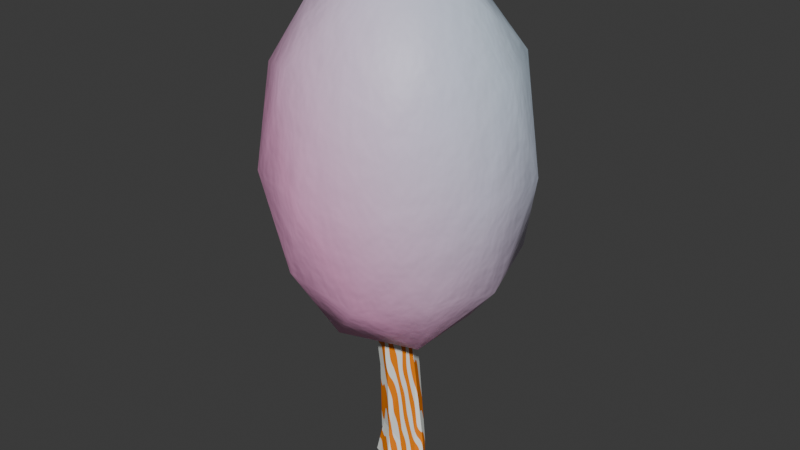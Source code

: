 # Source: OrangeLeaves.blend  (saved by Blender 4.0.36; exported with 4.5.12 LTS)
import bpy
from mathutils import Matrix  # noqa: F401  (used for matrix-valued properties, if any)

bpy.ops.wm.read_factory_settings(use_empty=True)
scene = bpy.context.scene
scene.name = 'Scene'

# ---- collections
col_collection = bpy.data.collections.new('Collection'); scene.collection.children.link(col_collection)

# ---- materials (node trees are filled in below, after node groups)
mat_cotton_candy = bpy.data.materials.new('cotton candy!')
mat_cotton_candy.use_transparent_shadow = False
mat_bark_001 = bpy.data.materials.new('bark.001')
mat_bark_001.use_transparent_shadow = False

# ---- material node trees
mat_cotton_candy.use_nodes = True; mat_cotton_candy.node_tree.nodes.clear()
_N = mat_cotton_candy.node_tree.nodes; _L = mat_cotton_candy.node_tree.links
n0 = _N.new('ShaderNodeBsdfPrincipled'); n0.name = 'Principled BSDF'; n0.location = (209, 300)
n0.inputs[3].default_value = 1.45
n1 = _N.new('ShaderNodeOutputMaterial'); n1.name = 'Material Output'; n1.location = (499, 300)
n2 = _N.new('ShaderNodeTexNoise'); n2.name = 'Noise Texture.002'; n2.location = (-1063, -251)
n2.inputs[2].default_value = 6.328
n3 = _N.new('ShaderNodeTexCoord'); n3.name = 'Texture Coordinate'; n3.location = (-1841, 88)
n4 = _N.new('ShaderNodeMapping'); n4.name = 'Mapping'; n4.location = (-1438, 163)
n4.inputs[1].default_value = (0.0, 0.0, 0.18)
n4.inputs[2].default_value = (0.0, 0.0, 0.9041)
n5 = _N.new('ShaderNodeTexNoise'); n5.name = 'Noise Texture.001'; n5.location = (-1059, 121)
n5.inputs[2].default_value = 49.0
n6 = _N.new('ShaderNodeValToRGB'); n6.name = 'Color Ramp.001'; n6.location = (-645, 211)
while len(n6.color_ramp.elements) > 1: n6.color_ramp.elements.remove(n6.color_ramp.elements[-1])
n6.color_ramp.elements[0].position = 0.0; n6.color_ramp.elements[0].color = (1.0, 1.0, 1.0, 1.0)
_e = n6.color_ramp.elements.new(0.175); _e.color = (0.3892, 0.9922, 1.0, 1.0)
n7 = _N.new('ShaderNodeValToRGB'); n7.name = 'Color Ramp.002'; n7.location = (-641, -31)
while len(n7.color_ramp.elements) > 1: n7.color_ramp.elements.remove(n7.color_ramp.elements[-1])
n7.color_ramp.elements[0].position = 0.0; n7.color_ramp.elements[0].color = (1.0, 1.0, 1.0, 1.0)
_e = n7.color_ramp.elements.new(0.175); _e.color = (1.0, 0.4473, 0.7514, 1.0)
n8 = _N.new('ShaderNodeBump'); n8.name = 'Bump'; n8.location = (-624, -280)
n8.inputs[0].default_value = 0.12
n8.inputs[1].default_value = 1.0
n8.inputs[2].default_value = 1.0
n9 = _N.new('ShaderNodeMix'); n9.name = 'Mix'; n9.location = (-241, 260)
n9.data_type = 'RGBA'
n9.clamp_factor = False
n10 = _N.new('ShaderNodeTexNoise'); n10.name = 'Noise Texture'; n10.location = (-1066, 456)
n10.inputs[2].default_value = 0.05
n11 = _N.new('ShaderNodeValToRGB'); n11.name = 'Color Ramp'; n11.location = (-616, 453)
while len(n11.color_ramp.elements) > 1: n11.color_ramp.elements.remove(n11.color_ramp.elements[-1])
n11.color_ramp.elements[0].position = 0.1706; n11.color_ramp.elements[0].color = (0.0, 0.0, 0.0, 1.0)
_e = n11.color_ramp.elements.new(0.5257); _e.color = (1.0, 1.0, 1.0, 1.0)
n12 = _N.new('ShaderNodeTexWave'); n12.name = 'Wave Texture'; n12.location = (-846, 452)
n12.wave_type = 'RINGS'
n12.bands_direction = 'DIAGONAL'
n12.wave_profile = 'SAW'
n12.inputs[1].default_value = 0.62
n12.inputs[2].default_value = -12.4
n12.inputs[6].default_value = 5.4
_L.new(n0.outputs[0], n1.inputs[0])
_L.new(n3.outputs[3], n4.inputs[0])
_L.new(n4.outputs[0], n10.inputs[0])
_L.new(n4.outputs[0], n5.inputs[0])
_L.new(n4.outputs[0], n2.inputs[0])
_L.new(n5.outputs[1], n6.inputs[0])
_L.new(n5.outputs[1], n7.inputs[0])
_L.new(n2.outputs[1], n8.inputs[3])
_L.new(n8.outputs[0], n0.inputs[5])
_L.new(n7.outputs[0], n9.inputs[3])
_L.new(n6.outputs[0], n9.inputs[2])
_L.new(n11.outputs[0], n9.inputs[0])
_L.new(n6.outputs[0], n9.inputs[6])
_L.new(n7.outputs[0], n9.inputs[7])
_L.new(n9.outputs[2], n0.inputs[0])
_L.new(n10.outputs[0], n12.inputs[0])
_L.new(n12.outputs[1], n11.inputs[0])
n1.is_active_output = True
mat_bark_001.use_nodes = True; mat_bark_001.node_tree.nodes.clear()
_N = mat_bark_001.node_tree.nodes; _L = mat_bark_001.node_tree.links
n0 = _N.new('ShaderNodeBsdfPrincipled'); n0.name = 'Principled BSDF'; n0.location = (10, 300)
n0.inputs[3].default_value = 1.45
n1 = _N.new('ShaderNodeOutputMaterial'); n1.name = 'Material Output'; n1.location = (300, 300)
n2 = _N.new('ShaderNodeTexWave'); n2.name = 'Wave Texture'; n2.location = (-655, 233)
n2.bands_direction = 'DIAGONAL'
n2.inputs[1].default_value = 2.3
n2.inputs[2].default_value = 3.9
n2.inputs[3].default_value = 5.1
n2.inputs[4].default_value = 1.8
n2.inputs[5].default_value = 0.0
n2.inputs[6].default_value = 13.4
n3 = _N.new('ShaderNodeValToRGB'); n3.name = 'Color Ramp'; n3.location = (-338, 248)
while len(n3.color_ramp.elements) > 1: n3.color_ramp.elements.remove(n3.color_ramp.elements[-1])
n3.color_ramp.elements[0].position = 0.49; n3.color_ramp.elements[0].color = (0.9581, 1.0, 0.9483, 1.0)
_e = n3.color_ramp.elements.new(0.51); _e.color = (1.0, 0.252, 0.0, 1.0)
_L.new(n0.outputs[0], n1.inputs[0])
_L.new(n3.outputs[0], n0.inputs[0])
_L.new(n2.outputs[0], n3.inputs[0])
n1.is_active_output = True

# ---- world
world_world = bpy.data.worlds.new('World'); scene.world = world_world
world_world.use_nodes = True; world_world.node_tree.nodes.clear()
_N = world_world.node_tree.nodes; _L = world_world.node_tree.links
n0 = _N.new('ShaderNodeOutputWorld'); n0.name = 'World Output'; n0.location = (300, 300)
n1 = _N.new('ShaderNodeBackground'); n1.name = 'Background'; n1.location = (10, 300)
n1.inputs[0].default_value = (0.05088, 0.05088, 0.05088, 1.0)
_L.new(n1.outputs[0], n0.inputs[0])
n0.is_active_output = True
world_world.color = (0.05088, 0.05088, 0.05088)
world_world.use_sun_shadow = False
world_world.sun_shadow_jitter_overblur = 0.0

# ---- meshes
me_icosphere = bpy.data.meshes.new('Icosphere')
me_icosphere.from_pydata([(0.0, 0.0, -1.0), (0.7236, -0.5257, -0.4472), (-0.2764, -0.8506, -0.4472), (-0.8944, 0.0, -0.4472), (-0.2764, 0.8506, -0.4472), (0.7236, 0.5257, -0.4472), (0.2764, -0.8506, 0.4472), (-0.7236, -0.5257, 0.4472), (-0.7236, 0.5257, 0.4472), (0.2764, 0.8506, 0.4472), (0.8944, 0.0, 0.4472), (0.0, 0.0, 1.0), (-0.1625, -0.5, -0.8507), (0.4253, -0.309, -0.8507), (0.2629, -0.809, -0.5257), (0.8506, 0.0, -0.5257), (0.4253, 0.309, -0.8507), (-0.5257, 0.0, -0.8507), (-0.6882, -0.5, -0.5257), (-0.1625, 0.5, -0.8507), (-0.6882, 0.5, -0.5257), (0.2629, 0.809, -0.5257), (0.9511, -0.309, 0.0), (0.9511, 0.309, 0.0), (0.0, -1.0, 0.0), (0.5878, -0.809, 0.0), (-0.9511, -0.309, 0.0), (-0.5878, -0.809, 0.0), (-0.5878, 0.809, 0.0), (-0.9511, 0.309, 0.0), (0.5878, 0.809, 0.0), (0.0, 1.0, 0.0), (0.6882, -0.5, 0.5257), (-0.2629, -0.809, 0.5257), (-0.8506, 0.0, 0.5257), (-0.2629, 0.809, 0.5257), (0.6882, 0.5, 0.5257), (0.1625, -0.5, 0.8507), (0.5257, 0.0, 0.8507), (-0.4253, -0.309, 0.8507), (-0.4253, 0.309, 0.8507), (0.1625, 0.5, 0.8507)], [], [(0, 13, 12), (1, 13, 15), (0, 12, 17), (0, 17, 19), (0, 19, 16), (1, 15, 22), (2, 14, 24), (3, 18, 26), (4, 20, 28), (5, 21, 30), (1, 22, 25), (2, 24, 27), (3, 26, 29), (4, 28, 31), (5, 30, 23), (6, 32, 37), (7, 33, 39), (8, 34, 40), (9, 35, 41), (10, 36, 38), (38, 41, 11), (38, 36, 41), (36, 9, 41), (41, 40, 11), (41, 35, 40), (35, 8, 40), (40, 39, 11), (40, 34, 39), (34, 7, 39), (39, 37, 11), (39, 33, 37), (33, 6, 37), (37, 38, 11), (37, 32, 38), (32, 10, 38), (23, 36, 10), (23, 30, 36), (30, 9, 36), (31, 35, 9), (31, 28, 35), (28, 8, 35), (29, 34, 8), (29, 26, 34), (26, 7, 34), (27, 33, 7), (27, 24, 33), (24, 6, 33), (25, 32, 6), (25, 22, 32), (22, 10, 32), (30, 31, 9), (30, 21, 31), (21, 4, 31), (28, 29, 8), (28, 20, 29), (20, 3, 29), (26, 27, 7), (26, 18, 27), (18, 2, 27), (24, 25, 6), (24, 14, 25), (14, 1, 25), (22, 23, 10), (22, 15, 23), (15, 5, 23), (16, 21, 5), (16, 19, 21), (19, 4, 21), (19, 20, 4), (19, 17, 20), (17, 3, 20), (17, 18, 3), (17, 12, 18), (12, 2, 18), (15, 16, 5), (15, 13, 16), (13, 0, 16), (12, 14, 2), (12, 13, 14), (13, 1, 14)])
me_icosphere.polygons.foreach_set('use_smooth', [True] * 80)
_uv = me_icosphere.uv_layers.new(name='UVMap')
_uv.uv.foreach_set('vector', [0.1818, 0.0, 0.2273, 0.07873, 0.1364, 0.07873, 0.2727, 0.1575, 0.3182, 0.07873, 0.3636, 0.1575, 0.9091, 0.0, 0.9545, 0.07873, 0.8636, 0.07873, 0.7273, 0.0, 0.7727, 0.07873, 0.6818, 0.07873, 0.5455, 0.0, 0.5909, 0.07873, 0.5, 0.07873, 0.2727, 0.1575, 0.3636, 0.1575, 0.3182, 0.2362, 0.09091, 0.1575, 0.1818, 0.1575, 0.1364, 0.2362, 0.8182, 0.1575, 0.9091, 0.1575, 0.8636, 0.2362, 0.6364, 0.1575, 0.7273, 0.1575, 0.6818, 0.2362, 0.4545, 0.1575, 0.5455, 0.1575, 0.5, 0.2362, 0.2727, 0.1575, 0.3182, 0.2362, 0.2273, 0.2362, 0.09091, 0.1575, 0.1364, 0.2362, 0.04546, 0.2362, 0.8182, 0.1575, 0.8636, 0.2362, 0.7727, 0.2362, 0.6364, 0.1575, 0.6818, 0.2362, 0.5909, 0.2362, 0.4545, 0.1575, 0.5, 0.2362, 0.4091, 0.2362, 0.1818, 0.3149, 0.2727, 0.3149, 0.2273, 0.3937, 0.0, 0.3149, 0.09091, 0.3149, 0.04546, 0.3937, 0.7273, 0.3149, 0.8182, 0.3149, 0.7727, 0.3937, 0.5455, 0.3149, 0.6364, 0.3149, 0.5909, 0.3937, 0.3636, 0.3149, 0.4545, 0.3149, 0.4091, 0.3937, 0.4091, 0.3937, 0.5, 0.3937, 0.4545, 0.4724, 0.4091, 0.3937, 0.4545, 0.3149, 0.5, 0.3937, 0.4545, 0.3149, 0.5455, 0.3149, 0.5, 0.3937, 0.5909, 0.3937, 0.6818, 0.3937, 0.6364, 0.4724, 0.5909, 0.3937, 0.6364, 0.3149, 0.6818, 0.3937, 0.6364, 0.3149, 0.7273, 0.3149, 0.6818, 0.3937, 0.7727, 0.3937, 0.8636, 0.3937, 0.8182, 0.4724, 0.7727, 0.3937, 0.8182, 0.3149, 0.8636, 0.3937, 0.8182, 0.3149, 0.9091, 0.3149, 0.8636, 0.3937, 0.04546, 0.3937, 0.1364, 0.3937, 0.09091, 0.4724, 0.04546, 0.3937, 0.09091, 0.3149, 0.1364, 0.3937, 0.09091, 0.3149, 0.1818, 0.3149, 0.1364, 0.3937, 0.2273, 0.3937, 0.3182, 0.3937, 0.2727, 0.4724, 0.2273, 0.3937, 0.2727, 0.3149, 0.3182, 0.3937, 0.2727, 0.3149, 0.3636, 0.3149, 0.3182, 0.3937, 0.4091, 0.2362, 0.4545, 0.3149, 0.3636, 0.3149, 0.4091, 0.2362, 0.5, 0.2362, 0.4545, 0.3149, 0.5, 0.2362, 0.5455, 0.3149, 0.4545, 0.3149, 0.5909, 0.2362, 0.6364, 0.3149, 0.5455, 0.3149, 0.5909, 0.2362, 0.6818, 0.2362, 0.6364, 0.3149, 0.6818, 0.2362, 0.7273, 0.3149, 0.6364, 0.3149, 0.7727, 0.2362, 0.8182, 0.3149, 0.7273, 0.3149, 0.7727, 0.2362, 0.8636, 0.2362, 0.8182, 0.3149, 0.8636, 0.2362, 0.9091, 0.3149, 0.8182, 0.3149, 0.04546, 0.2362, 0.09091, 0.3149, 0.0, 0.3149, 0.04546, 0.2362, 0.1364, 0.2362, 0.09091, 0.3149, 0.1364, 0.2362, 0.1818, 0.3149, 0.09091, 0.3149, 0.2273, 0.2362, 0.2727, 0.3149, 0.1818, 0.3149, 0.2273, 0.2362, 0.3182, 0.2362, 0.2727, 0.3149, 0.3182, 0.2362, 0.3636, 0.3149, 0.2727, 0.3149, 0.5, 0.2362, 0.5909, 0.2362, 0.5455, 0.3149, 0.5, 0.2362, 0.5455, 0.1575, 0.5909, 0.2362, 0.5455, 0.1575, 0.6364, 0.1575, 0.5909, 0.2362, 0.6818, 0.2362, 0.7727, 0.2362, 0.7273, 0.3149, 0.6818, 0.2362, 0.7273, 0.1575, 0.7727, 0.2362, 0.7273, 0.1575, 0.8182, 0.1575, 0.7727, 0.2362, 0.8636, 0.2362, 0.9545, 0.2362, 0.9091, 0.3149, 0.8636, 0.2362, 0.9091, 0.1575, 0.9545, 0.2362, 0.9091, 0.1575, 1.0, 0.1575, 0.9545, 0.2362, 0.1364, 0.2362, 0.2273, 0.2362, 0.1818, 0.3149, 0.1364, 0.2362, 0.1818, 0.1575, 0.2273, 0.2362, 0.1818, 0.1575, 0.2727, 0.1575, 0.2273, 0.2362, 0.3182, 0.2362, 0.4091, 0.2362, 0.3636, 0.3149, 0.3182, 0.2362, 0.3636, 0.1575, 0.4091, 0.2362, 0.3636, 0.1575, 0.4545, 0.1575, 0.4091, 0.2362, 0.5, 0.07873, 0.5455, 0.1575, 0.4545, 0.1575, 0.5, 0.07873, 0.5909, 0.07873, 0.5455, 0.1575, 0.5909, 0.07873, 0.6364, 0.1575, 0.5455, 0.1575, 0.6818, 0.07873, 0.7273, 0.1575, 0.6364, 0.1575, 0.6818, 0.07873, 0.7727, 0.07873, 0.7273, 0.1575, 0.7727, 0.07873, 0.8182, 0.1575, 0.7273, 0.1575, 0.8636, 0.07873, 0.9091, 0.1575, 0.8182, 0.1575, 0.8636, 0.07873, 0.9545, 0.07873, 0.9091, 0.1575, 0.9545, 0.07873, 1.0, 0.1575, 0.9091, 0.1575, 0.3636, 0.1575, 0.4091, 0.07873, 0.4545, 0.1575, 0.3636, 0.1575, 0.3182, 0.07873, 0.4091, 0.07873, 0.3182, 0.07873, 0.3636, 0.0, 0.4091, 0.07873, 0.1364, 0.07873, 0.1818, 0.1575, 0.09091, 0.1575, 0.1364, 0.07873, 0.2273, 0.07873, 0.1818, 0.1575, 0.2273, 0.07873, 0.2727, 0.1575, 0.1818, 0.1575])
me_icosphere.materials.append(mat_cotton_candy)
me_icosphere.update()
me_circle_001 = bpy.data.meshes.new('Circle.001')
me_circle_001.from_pydata([(-1.102, 3.033, -2.261), (-2.956, 2.264, -2.261), (-2.623, 2.687e-09, -2.309), (-1.855, -1.855, -2.309), (2.687e-09, -2.623, -2.309), (1.855, -1.855, -2.309), (2.623, 2.687e-09, -2.309), (3.059, 1.756, -2.284), (8.085e-08, -7.548e-08, -2.309), (-2.623, 2.687e-09, 5.154), (-1.855, -1.855, 5.154), (2.687e-09, -2.623, 5.154), (1.855, -1.855, 5.154), (2.623, 2.687e-09, 5.154), (1.855, 1.855, 5.154), (2.687e-09, 2.623, 5.154), (-2.239, 0.9273, -2.309), (-2.954, -1.463, -2.309), (3.443, 0.8287, -2.284), (0.9273, 2.239, -2.309), (-2.021, -1.238, 11.97), (-0.7098, -2.549, 11.97), (-1.637, -3.476, 11.97), (-2.949, -2.165, 11.97), (-1.102, 3.033, -1.305), (3.059, 1.756, -0.9661), (2.623, 2.687e-09, -0.4789), (1.855, -1.855, -0.4789), (-0.1427, -2.114, 0.3118), (-1.703, -1.37, 0.3444), (-2.623, 2.687e-09, -0.4789), (-2.956, 2.264, -1.305), (-1.855, 1.855, 5.154), (-2.467, -0.9273, -0.4789), (3.443, 0.8287, -0.9661), (-2.239, 0.9273, -0.4789), (0.9273, 2.239, -0.4789), (-0.7098, -1.238, 11.97), (-0.7098, -3.86, 11.97), (-2.564, -3.092, 11.97), (-3.333, -1.238, 11.97), (-3.333, -1.238, 11.97), (-2.564, -3.092, 11.97), (-0.7098, -3.86, 11.97), (1.145, -3.092, 11.97), (1.913, -1.238, 11.97), (1.145, 0.617, 11.97), (-0.7098, -1.238, 11.97), (-0.7098, 1.385, 11.97), (-2.949, -2.165, 11.97), (-1.637, -3.476, 11.97), (-0.7098, -2.549, 11.97), (-2.021, -1.238, 11.97), (-2.564, 0.617, 11.97), (-1.637, 1.001, 11.97)], [(37, 47), (52, 20), (51, 21)], [(10, 11, 43, 50, 42), (32, 9, 41, 53), (11, 12, 44, 43), (14, 15, 48, 46), (24, 31, 32, 15), (28, 27, 12, 11), (30, 33, 29, 10, 9), (25, 36, 24, 15, 14), (27, 26, 13, 12), (31, 35, 30, 9, 32), (4, 5, 27, 28), (2, 17, 33, 30), (17, 3, 29, 33), (3, 4, 28, 29), (6, 18, 34, 26), (18, 7, 25, 34), (1, 16, 35, 31), (16, 2, 30, 35), (5, 6, 26, 27), (7, 19, 36, 25), (19, 0, 24, 36), (32, 53, 54, 48, 15), (9, 10, 42, 49, 41), (13, 14, 46, 45), (42, 50, 22, 39), (50, 43, 38, 22), (49, 42, 39, 23), (41, 49, 23, 40), (0, 1, 31, 24), (29, 28, 11, 10), (26, 34, 25, 14, 13), (12, 13, 45, 44)])
_uv = me_circle_001.uv_layers.new(name='UVMap')
_uv.uv.foreach_set('vector', [0.0, 0.0, 0.0, 0.0, 0.0, 0.0, 0.0, 0.0, 0.0, 0.0, 0.0, 0.0, 0.0, 0.0, 0.0, 0.0, 0.0, 0.0, 0.0, 0.0, 0.0, 0.0, 0.0, 0.0, 0.0, 0.0, 0.0, 0.0, 0.0, 0.0, 0.0, 0.0, 0.0, 0.0, 0.0, 0.0, 0.0, 0.0, 0.0, 0.0, 0.0, 0.0, 0.0, 0.0, 0.0, 0.0, 0.0, 0.0, 0.0, 0.0, 0.0, 0.0, 0.0, 0.0, 0.0, 0.0, 0.0, 0.0, 0.0, 0.0, 0.0, 0.0, 0.0, 0.0, 0.0, 0.0, 0.0, 0.0, 0.0, 0.0, 0.0, 0.0, 0.0, 0.0, 0.0, 0.0, 0.0, 0.0, 0.0, 0.0, 0.0, 0.0, 0.0, 0.0, 0.0, 0.0, 0.0, 0.0, 0.0, 0.0, 0.0, 0.0, 0.0, 0.0, 0.0, 0.0, 0.0, 0.0, 0.0, 0.0, 0.0, 0.0, 0.0, 0.0, 0.0, 0.0, 0.0, 0.0, 0.0, 0.0, 0.0, 0.0, 0.0, 0.0, 0.0, 0.0, 0.0, 0.0, 0.0, 0.0, 0.0, 0.0, 0.0, 0.0, 0.0, 0.0, 0.0, 0.0, 0.0, 0.0, 0.0, 0.0, 0.0, 0.0, 0.0, 0.0, 0.0, 0.0, 0.0, 0.0, 0.0, 0.0, 0.0, 0.0, 0.0, 0.0, 0.0, 0.0, 0.0, 0.0, 0.0, 0.0, 0.0, 0.0, 0.0, 0.0, 0.0, 0.0, 0.0, 0.0, 0.0, 0.0, 0.0, 0.0, 0.0, 0.0, 0.0, 0.0, 0.0, 0.0, 0.0, 0.0, 0.0, 0.0, 0.0, 0.0, 0.0, 0.0, 0.0, 0.0, 0.0, 0.0, 0.0, 0.0, 0.0, 0.0, 0.0, 0.0, 0.0, 0.0, 0.0, 0.0, 0.0, 0.0, 0.0, 0.0, 0.0, 0.0, 0.0, 0.0, 0.0, 0.0, 0.0, 0.0, 0.0, 0.0, 0.0, 0.0, 0.0, 0.0, 0.0, 0.0, 0.0, 0.0, 0.0, 0.0, 0.0, 0.0, 0.0, 0.0, 0.0, 0.0, 0.0, 0.0, 0.0, 0.0, 0.0, 0.0, 0.0, 0.0, 0.0, 0.0, 0.0, 0.0, 0.0, 0.0, 0.0, 0.0, 0.0, 0.0, 0.0, 0.0, 0.0, 0.0, 0.0, 0.0, 0.0, 0.0, 0.0, 0.0, 0.0, 0.0, 0.0, 0.0, 0.0, 0.0, 0.0, 0.0, 0.0, 0.0, 0.0, 0.0, 0.0, 0.0, 0.0, 0.0, 0.0, 0.0, 0.0, 0.0])
me_circle_001.materials.append(mat_bark_001)
me_circle_001.update()

# ---- objects
ob_icosphere = bpy.data.objects.new('Icosphere', me_icosphere)
ob_circle = bpy.data.objects.new('Circle', me_circle_001)

# ---- transforms, parenting, visibility, modifiers, constraints
ob_icosphere.location = (0.0, 0.0, 19.33)
ob_icosphere.scale = (7.618, 7.618, 11.49)
ob_circle.location = (0.0, 0.0, 1.535)
ob_circle.scale = (0.4382, 0.4382, 0.8693)

# ---- collection membership
scene.collection.objects.link(ob_icosphere)
col_collection.objects.link(ob_circle)

# ---- scene / render settings (as saved in the file)
scene.frame_start = 1; scene.frame_end = 250; scene.frame_set(1)
scene.render.engine = 'BLENDER_EEVEE_NEXT'
scene.cycles.sampling_pattern = 'TABULATED_SOBOL'
bpy.context.view_layer.update()

# ---- added for rendering (the .blend has no active camera and no usable light): camera, sun
cam_auto = bpy.data.cameras.new('AutoCamera')
cam_auto.lens = 50.0
cam_auto.sensor_width = 36.0
cam_auto.clip_end = 1000.0
ob_auto_camera = bpy.data.objects.new('AutoCamera', cam_auto)
scene.collection.objects.link(ob_auto_camera)
ob_auto_camera.location = (34.8802, -41.8562, 43.0775)
ob_auto_camera.rotation_euler = (1.09748, -7.21219e-08, 0.694738)
scene.camera = ob_auto_camera
light_auto_sun = bpy.data.lights.new('AutoSun', 'SUN')
light_auto_sun.energy = 3.0
light_auto_sun.angle = 0.0523599
ob_auto_sun = bpy.data.objects.new('AutoSun', light_auto_sun)
scene.collection.objects.link(ob_auto_sun)
ob_auto_sun.rotation_euler = (0.872665, 0.174533, 0.523599)
bpy.context.view_layer.update()
